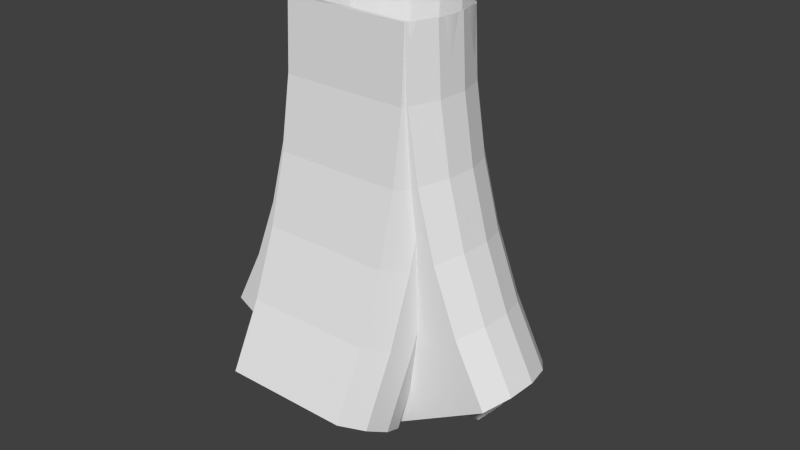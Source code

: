 # Source: Curved.blend  (saved by Blender 2.75.0; exported with 4.5.12 LTS)
import bpy
from mathutils import Matrix  # noqa: F401  (used for matrix-valued properties, if any)

bpy.ops.wm.read_factory_settings(use_empty=True)
scene = bpy.context.scene
scene.name = 'Scene'

# ---- collections
col_collection_1 = bpy.data.collections.new('Collection 1'); scene.collection.children.link(col_collection_1)

# ---- materials (node trees are filled in below, after node groups)
mat_initialshadinggroup_001 = bpy.data.materials.new('initialShadingGroup.001')
mat_initialshadinggroup_001.alpha_threshold = 0.0
mat_initialshadinggroup_001.use_transparent_shadow = False
mat_initialshadinggroup_001.roughness = 0.5

# ---- material node trees

# ---- world
world_world = bpy.data.worlds.new('World'); scene.world = world_world
world_world.color = (0.05088, 0.05088, 0.05088)
world_world.use_sun_shadow = False
world_world.sun_shadow_jitter_overblur = 0.0
world_world.cycles.sampling_method = 'MANUAL'
world_world.cycles.sample_map_resolution = 256

# ---- meshes
me_cylinder = bpy.data.meshes.new('Cylinder')
me_cylinder.from_pydata([(0.4115, -0.769, -2.0), (0.4115, -0.769, 0.0), (0.4964, -0.5453, -2.0), (0.4964, -0.5453, 0.0), (0.4675, -0.3077, -2.0), (0.4675, -0.3077, 0.0), (0.3316, -0.1107, -2.0), (0.3316, -0.1107, -5.96e-08), (0.1197, 0.0004708, -2.0), (0.1197, 0.0004711, -5.96e-08), (-0.1197, 0.0004708, -2.0), (-0.1197, 0.0004711, -5.96e-08), (-0.3316, -0.1107, -2.0), (-0.3316, -0.1107, -5.96e-08), (-0.4675, -0.3077, -2.0), (-0.4675, -0.3077, 0.0), (-0.4964, -0.5453, -2.0), (-0.4964, -0.5453, 0.0), (-0.4115, -0.769, -2.0), (-0.4115, -0.769, 0.0)], [], [(0, 1, 3, 2), (2, 3, 5, 4), (4, 5, 7, 6), (6, 7, 9, 8), (8, 9, 11, 10), (10, 11, 13, 12), (12, 13, 15, 14), (14, 15, 17, 16), (16, 17, 19, 18), (1, 0, 18, 19)])
me_cylinder.polygons.foreach_set('use_smooth', [True] * 10)
me_cylinder.use_remesh_preserve_volume = False
me_cylinder.use_remesh_preserve_attributes = False
me_cylinder.use_mirror_vertex_groups = False
me_cylinder.update()
me_cylinder.normals_split_custom_set([tuple(v) for v in zip(*[iter([-0.5681, 0.823, -1.258e-07, -0.5681, 0.823, -1.258e-07, -0.9927, 0.1205, -2.104e-08, -0.9927, 0.1205, -2.104e-08, -0.9927, 0.1205, -2.104e-08, -0.9927, 0.1205, -2.104e-08, -0.935, -0.3546, 5.912e-08, -0.935, -0.3546, 5.912e-08, -0.935, -0.3546, 5.912e-08, -0.935, -0.3546, 5.912e-08, -0.6631, -0.7485, 1.162e-07, -0.6631, -0.7485, 1.162e-07, -0.6631, -0.7485, 1.162e-07, -0.6631, -0.7485, 1.162e-07, -0.2393, -0.9709, 1.449e-07, -0.2393, -0.9709, 1.449e-07, -0.2393, -0.9709, 1.449e-07, -0.2393, -0.9709, 1.449e-07, 0.2393, -0.9709, 1.449e-07, 0.2393, -0.9709, 1.449e-07, 0.2393, -0.9709, 1.449e-07, 0.2393, -0.9709, 1.449e-07, 0.6631, -0.7485, 1.122e-07, 0.6631, -0.7485, 1.122e-07, 0.6631, -0.7485, 1.122e-07, 0.6631, -0.7485, 1.122e-07, 0.935, -0.3546, 5.311e-08, 0.935, -0.3546, 5.311e-08, 0.935, -0.3546, 5.311e-08, 0.935, -0.3546, 5.311e-08, 0.9927, 0.1205, -2.305e-08, 0.9927, 0.1205, -2.305e-08, 0.9927, 0.1205, -2.305e-08, 0.9927, 0.1205, -2.305e-08, 0.5681, 0.823, -1.258e-07, 0.5681, 0.823, -1.258e-07, -0.5681, 0.823, -1.258e-07, -0.5681, 0.823, -1.258e-07, 0.5681, 0.823, -1.258e-07, 0.5681, 0.823, -1.258e-07])] * 3)])
me_circle_004 = bpy.data.meshes.new('Circle.004')
me_circle_004.from_pydata([(3.723e-08, 0.0, 2.164e-08), (-0.1788, -0.03343, 2.164e-08), (-0.3335, -0.1292, 2.164e-08), (-0.4431, -0.2744, 2.164e-08), (0.4761, -0.6305, 2.164e-08), (0.4929, -0.4493, 2.164e-08), (-0.4929, -0.4493, 2.164e-08), (-0.4761, -0.6305, 2.164e-08), (-0.395, -0.7933, 2.164e-08), (0.395, -0.7933, 2.164e-08), (0.4431, -0.2744, 2.164e-08), (0.3335, -0.1292, 2.164e-08), (0.1788, -0.03343, 2.164e-08), (3.492e-08, 0.02632, -0.5023), (-0.1788, -0.006921, -0.5058), (-0.3335, -0.1022, -0.5158), (-0.4431, -0.2465, -0.5309), (0.4761, -0.6007, -0.5682), (0.4929, -0.4205, -0.5492), (-0.4929, -0.4205, -0.5492), (-0.4761, -0.6007, -0.5682), (-0.395, -0.7626, -0.5852), (0.395, -0.7626, -0.5852), (0.4431, -0.2465, -0.5309), (0.3335, -0.1022, -0.5158), (0.1788, -0.006921, -0.5058), (2.805e-08, 0.105, -0.999), (-0.1788, 0.07231, -1.006), (-0.3335, -0.02137, -1.026), (-0.4431, -0.1634, -1.056), (0.4761, -0.5117, -1.13), (0.4929, -0.3345, -1.092), (-0.4929, -0.3345, -1.092), (-0.4761, -0.5117, -1.13), (-0.395, -0.671, -1.164), (0.395, -0.671, -1.164), (0.4431, -0.1634, -1.056), (0.3335, -0.02137, -1.026), (0.1788, 0.07231, -1.006), (1.667e-08, 0.2352, -1.485), (-0.1788, 0.2034, -1.495), (-0.3335, 0.1123, -1.525), (-0.4431, -0.02576, -1.57), (0.4761, -0.3644, -1.68), (0.4929, -0.1922, -1.624), (-0.4929, -0.1922, -1.624), (-0.4761, -0.3644, -1.68), (-0.395, -0.5193, -1.73), (0.395, -0.5193, -1.73), (0.4431, -0.02576, -1.57), (0.3335, 0.1123, -1.525), (0.1788, 0.2034, -1.495), (9.095e-10, 0.4154, -1.954), (-0.1788, 0.3849, -1.968), (-0.3335, 0.2974, -2.007), (-0.4431, 0.1648, -2.066), (0.4761, -0.1605, -2.211), (0.4929, 0.004933, -2.137), (-0.4929, 0.004933, -2.137), (-0.4761, -0.1605, -2.211), (-0.395, -0.3093, -2.277), (0.395, -0.3093, -2.277), (0.4431, 0.1648, -2.066), (0.3335, 0.2974, -2.007), (0.1788, 0.3849, -1.968), (-1.905e-08, 0.6437, -2.403), (-0.1788, 0.6148, -2.419), (-0.3335, 0.5319, -2.467), (-0.4431, 0.4061, -2.54), (0.4761, 0.09775, -2.718), (0.4929, 0.2546, -2.627), (-0.4929, 0.2546, -2.627), (-0.4761, 0.09775, -2.718), (-0.395, -0.04327, -2.799), (0.395, -0.04327, -2.799), (0.4431, 0.4061, -2.54), (0.3335, 0.5319, -2.467), (0.1788, 0.6148, -2.419)], [], [(16, 29, 28, 15), (20, 33, 32, 19), (23, 36, 31, 18), (21, 34, 33, 20), (13, 26, 38, 25), (0, 13, 25, 12), (8, 21, 20, 7), (10, 23, 18, 5), (7, 20, 19, 6), (3, 16, 15, 2), (2, 15, 14, 1), (4, 17, 22, 9), (1, 14, 13, 0), (12, 25, 24, 11), (11, 24, 23, 10), (6, 19, 16, 3), (5, 18, 17, 4), (31, 44, 43, 30), (32, 45, 42, 29), (37, 50, 49, 36), (38, 51, 50, 37), (27, 40, 39, 26), (30, 43, 48, 35), (28, 41, 40, 27), (15, 28, 27, 14), (17, 30, 35, 22), (14, 27, 26, 13), (25, 38, 37, 24), (24, 37, 36, 23), (19, 32, 29, 16), (18, 31, 30, 17), (45, 58, 55, 42), (50, 63, 62, 49), (51, 64, 63, 50), (40, 53, 52, 39), (43, 56, 61, 48), (41, 54, 53, 40), (26, 39, 51, 38), (34, 47, 46, 33), (36, 49, 44, 31), (33, 46, 45, 32), (29, 42, 41, 28), (58, 71, 68, 55), (63, 76, 75, 62), (64, 77, 76, 63), (53, 66, 65, 52), (56, 69, 74, 61), (54, 67, 66, 53), (44, 57, 56, 43), (39, 52, 64, 51), (47, 60, 59, 46), (49, 62, 57, 44), (46, 59, 58, 45), (42, 55, 54, 41), (61, 74, 73, 60), (48, 61, 60, 47), (35, 48, 47, 34), (21, 22, 35, 34), (57, 70, 69, 56), (52, 65, 77, 64), (60, 73, 72, 59), (62, 75, 70, 57), (59, 72, 71, 58), (8, 9, 22, 21), (55, 68, 67, 54)])
me_circle_004.use_remesh_preserve_volume = False
me_circle_004.use_remesh_preserve_attributes = False
me_circle_004.use_mirror_vertex_groups = False
me_circle_004.update()
me_circle_003 = bpy.data.meshes.new('Circle.003')
me_circle_003.from_pydata([(-4.932e-08, 0.0, 2.164e-08), (-0.1788, -0.03343, 2.164e-08), (-0.3335, -0.1292, 2.164e-08), (-0.4431, -0.2744, 2.164e-08), (-0.4929, -0.4493, 2.164e-08), (-0.4761, -0.6305, 2.164e-08), (-0.395, -0.7933, 2.164e-08), (0.395, -0.7933, 2.164e-08), (0.4761, -0.6305, 2.164e-08), (0.4929, -0.4493, 2.164e-08), (0.4431, -0.2744, 2.164e-08), (0.3335, -0.1292, 2.164e-08), (0.1788, -0.03343, 2.164e-08), (0.02465, 0.0, -0.4704), (-0.1532, -0.03343, -0.4891), (-0.307, -0.1292, -0.5052), (-0.416, -0.2744, -0.5167), (-0.4655, -0.4493, -0.5219), (-0.4488, -0.6305, -0.5201), (-0.3682, -0.7933, -0.5117), (0.4175, -0.7933, -0.4291), (0.4981, -0.6305, -0.4206), (0.5148, -0.4493, -0.4189), (0.4653, -0.2744, -0.4241), (0.3563, -0.1292, -0.4355), (0.2025, -0.03343, -0.4517), (0.09834, 0.0, -0.9356), (-0.07657, -0.03343, -0.9728), (-0.2279, -0.1292, -1.005), (-0.3351, -0.2744, -1.028), (-0.3838, -0.4493, -1.038), (-0.3674, -0.6305, -1.035), (-0.2881, -0.7933, -1.018), (0.4847, -0.7933, -0.8535), (0.564, -0.6305, -0.8366), (0.5805, -0.4493, -0.8331), (0.5318, -0.2744, -0.8435), (0.4245, -0.1292, -0.8663), (0.2732, -0.03343, -0.8984), (0.2202, 0.0, -1.391), (0.05018, -0.03343, -1.446), (-0.09691, -0.1292, -1.494), (-0.2012, -0.2744, -1.528), (-0.2485, -0.4493, -1.543), (-0.2326, -0.6305, -1.538), (-0.1554, -0.7933, -1.513), (0.5959, -0.7933, -1.269), (0.673, -0.6305, -1.243), (0.689, -0.4493, -1.238), (0.6417, -0.2744, -1.254), (0.5374, -0.1292, -1.288), (0.3903, -0.03343, -1.335), (0.389, 0.0, -1.83), (0.2257, -0.03343, -1.903), (0.0844, -0.1292, -1.966), (-0.01575, -0.2744, -2.011), (-0.06123, -0.4493, -2.031), (-0.0459, -0.6305, -2.024), (0.02818, -0.7933, -1.991), (0.7499, -0.7933, -1.67), (0.824, -0.6305, -1.637), (0.8393, -0.4493, -1.63), (0.7938, -0.2744, -1.65), (0.6937, -0.1292, -1.695), (0.5524, -0.03343, -1.758), (0.6029, 2.98e-08, -2.25), (0.448, -0.03343, -2.339), (0.3141, -0.1292, -2.417), (0.2191, -0.2744, -2.472), (0.176, -0.4493, -2.496), (0.1906, -0.6305, -2.488), (0.2608, -0.7933, -2.448), (0.945, -0.7933, -2.052), (1.015, -0.6305, -2.012), (1.03, -0.4493, -2.004), (0.9866, -0.2744, -2.028), (0.8917, -0.1292, -2.083), (0.7577, -0.03343, -2.161)], [], [(9, 22, 21, 8), (0, 13, 25, 12), (4, 17, 16, 3), (12, 25, 24, 11), (8, 21, 20, 7), (3, 16, 15, 2), (11, 24, 23, 10), (6, 19, 18, 5), (2, 15, 14, 1), (10, 23, 22, 9), (5, 18, 17, 4), (1, 14, 13, 0), (24, 37, 36, 23), (19, 32, 31, 18), (15, 28, 27, 14), (23, 36, 35, 22), (18, 31, 30, 17), (14, 27, 26, 13), (22, 35, 34, 21), (13, 26, 38, 25), (17, 30, 29, 16), (25, 38, 37, 24), (21, 34, 33, 20), (16, 29, 28, 15), (37, 50, 49, 36), (32, 45, 44, 31), (28, 41, 40, 27), (36, 49, 48, 35), (31, 44, 43, 30), (27, 40, 39, 26), (35, 48, 47, 34), (26, 39, 51, 38), (30, 43, 42, 29), (38, 51, 50, 37), (34, 47, 46, 33), (29, 42, 41, 28), (50, 63, 62, 49), (45, 58, 57, 44), (41, 54, 53, 40), (49, 62, 61, 48), (44, 57, 56, 43), (40, 53, 52, 39), (48, 61, 60, 47), (39, 52, 64, 51), (43, 56, 55, 42), (51, 64, 63, 50), (47, 60, 59, 46), (42, 55, 54, 41), (63, 76, 75, 62), (58, 71, 70, 57), (54, 67, 66, 53), (62, 75, 74, 61), (57, 70, 69, 56), (53, 66, 65, 52), (61, 74, 73, 60), (52, 65, 77, 64), (56, 69, 68, 55), (64, 77, 76, 63), (60, 73, 72, 59), (55, 68, 67, 54), (58, 45, 46, 59), (71, 58, 59, 72), (19, 6, 7, 20), (32, 19, 20, 33), (45, 32, 33, 46)])
me_circle_003.materials.append(mat_initialshadinggroup_001)
me_circle_003.use_remesh_preserve_volume = False
me_circle_003.use_remesh_preserve_attributes = False
me_circle_003.use_mirror_vertex_groups = False
me_circle_003.update()
me_circle = bpy.data.meshes.new('Circle')
me_circle.from_pydata([(3.723e-08, 0.0, 2.164e-08), (-0.1788, -0.03343, 2.164e-08), (-0.3335, -0.1292, 2.164e-08), (-0.4431, -0.2744, 2.164e-08), (0.4761, -0.6305, 2.164e-08), (0.4929, -0.4493, 2.164e-08), (-0.4929, -0.4493, 2.164e-08), (-0.4761, -0.6305, 2.164e-08), (-0.395, -0.7933, 2.164e-08), (0.395, -0.7933, 2.164e-08), (0.4431, -0.2744, 2.164e-08), (0.3335, -0.1292, 2.164e-08), (0.1788, -0.03343, 2.164e-08), (3.959e-08, -0.02709, -0.5169), (-0.1788, -0.06033, -0.5134), (-0.3335, -0.1556, -0.5034), (-0.4431, -0.2999, -0.4882), (0.4761, -0.6541, -0.451), (0.4929, -0.474, -0.4699), (-0.4929, -0.474, -0.4699), (-0.4761, -0.6541, -0.451), (-0.395, -0.816, -0.434), (0.395, -0.816, -0.434), (0.4431, -0.2999, -0.4882), (0.3335, -0.1556, -0.5034), (0.1788, -0.06033, -0.5134), (4.667e-08, -0.1081, -1.028), (-0.1788, -0.1408, -1.021), (-0.3335, -0.2344, -1.001), (-0.4431, -0.3764, -0.9711), (0.4761, -0.7247, -0.897), (0.4929, -0.5476, -0.9347), (-0.4929, -0.5476, -0.9347), (-0.4761, -0.7247, -0.897), (-0.395, -0.884, -0.8632), (0.395, -0.884, -0.8632), (0.4431, -0.3764, -0.9711), (0.3335, -0.2344, -1.001), (0.1788, -0.1408, -1.021), (5.838e-08, -0.242, -1.528), (-0.1788, -0.2738, -1.518), (-0.3335, -0.3649, -1.488), (-0.4431, -0.503, -1.443), (0.4761, -0.8416, -1.333), (0.4929, -0.6694, -1.389), (-0.4929, -0.6694, -1.389), (-0.4761, -0.8416, -1.333), (-0.395, -0.9965, -1.283), (0.395, -0.9965, -1.283), (0.4431, -0.503, -1.443), (0.3335, -0.3649, -1.488), (0.1788, -0.2738, -1.518), (7.46e-08, -0.4275, -2.011), (-0.1788, -0.4581, -1.998), (-0.3335, -0.5455, -1.959), (-0.4431, -0.6782, -1.9), (0.4761, -1.003, -1.755), (0.4929, -0.838, -1.829), (-0.4929, -0.838, -1.829), (-0.4761, -1.003, -1.755), (-0.395, -1.152, -1.689), (0.395, -1.152, -1.689), (0.4431, -0.6782, -1.9), (0.3335, -0.5455, -1.959), (0.1788, -0.4581, -1.998), (9.514e-08, -0.6625, -2.473), (-0.1788, -0.6915, -2.456), (-0.3335, -0.7744, -2.408), (-0.4431, -0.9001, -2.335), (0.4761, -1.209, -2.157), (0.4929, -1.052, -2.248), (-0.4929, -1.052, -2.248), (-0.4761, -1.209, -2.157), (-0.395, -1.35, -2.076), (0.395, -1.35, -2.076), (0.4431, -0.9001, -2.335), (0.3335, -0.7744, -2.408), (0.1788, -0.6915, -2.456)], [], [(14, 27, 26, 13), (17, 30, 35, 22), (15, 28, 27, 14), (16, 29, 28, 15), (20, 33, 32, 19), (23, 36, 31, 18), (10, 23, 18, 5), (7, 20, 19, 6), (3, 16, 15, 2), (2, 15, 14, 1), (4, 17, 22, 9), (1, 14, 13, 0), (12, 25, 24, 11), (11, 24, 23, 10), (6, 19, 16, 3), (5, 18, 17, 4), (0, 13, 25, 12), (8, 21, 20, 7), (26, 39, 51, 38), (31, 44, 43, 30), (32, 45, 42, 29), (37, 50, 49, 36), (38, 51, 50, 37), (25, 38, 37, 24), (24, 37, 36, 23), (19, 32, 29, 16), (18, 31, 30, 17), (13, 26, 38, 25), (21, 34, 33, 20), (39, 52, 64, 51), (44, 57, 56, 43), (45, 58, 55, 42), (50, 63, 62, 49), (51, 64, 63, 50), (34, 47, 46, 33), (36, 49, 44, 31), (33, 46, 45, 32), (29, 42, 41, 28), (28, 41, 40, 27), (30, 43, 48, 35), (27, 40, 39, 26), (52, 65, 77, 64), (57, 70, 69, 56), (58, 71, 68, 55), (63, 76, 75, 62), (64, 77, 76, 63), (53, 66, 65, 52), (47, 60, 59, 46), (49, 62, 57, 44), (46, 59, 58, 45), (42, 55, 54, 41), (41, 54, 53, 40), (43, 56, 61, 48), (40, 53, 52, 39), (74, 73, 60, 61), (47, 48, 61, 60), (34, 35, 48, 47), (60, 73, 72, 59), (62, 75, 70, 57), (59, 72, 71, 58), (21, 22, 35, 34), (55, 68, 67, 54), (8, 9, 22, 21), (54, 67, 66, 53), (56, 69, 74, 61)])
me_circle.use_remesh_preserve_volume = False
me_circle.use_remesh_preserve_attributes = False
me_circle.use_mirror_vertex_groups = False
me_circle.update()
me_circle_001 = bpy.data.meshes.new('Circle.001')
me_circle_001.from_pydata([(-3.723e-08, 0.0, 2.164e-08), (0.1788, -0.03343, 2.164e-08), (0.3335, -0.1292, 2.164e-08), (0.4431, -0.2744, 2.164e-08), (0.4929, -0.4493, 2.164e-08), (0.4761, -0.6305, 2.164e-08), (0.395, -0.7933, 2.164e-08), (-0.395, -0.7933, 2.164e-08), (-0.4761, -0.6305, 2.164e-08), (-0.4929, -0.4493, 2.164e-08), (-0.4431, -0.2744, 2.164e-08), (-0.3335, -0.1292, 2.164e-08), (-0.1788, -0.03343, 2.164e-08), (-0.02465, 0.0, -0.4704), (0.1532, -0.03343, -0.4891), (0.307, -0.1292, -0.5052), (0.416, -0.2744, -0.5167), (0.4655, -0.4493, -0.5219), (0.4488, -0.6305, -0.5201), (0.3682, -0.7933, -0.5117), (-0.4175, -0.7933, -0.4291), (-0.4981, -0.6305, -0.4206), (-0.5148, -0.4493, -0.4189), (-0.4653, -0.2744, -0.4241), (-0.3563, -0.1292, -0.4355), (-0.2025, -0.03343, -0.4517), (-0.09834, 0.0, -0.9356), (0.07657, -0.03343, -0.9728), (0.2279, -0.1292, -1.005), (0.3351, -0.2744, -1.028), (0.3838, -0.4493, -1.038), (0.3674, -0.6305, -1.035), (0.2881, -0.7933, -1.018), (-0.4847, -0.7933, -0.8535), (-0.564, -0.6305, -0.8366), (-0.5805, -0.4493, -0.8331), (-0.5318, -0.2744, -0.8435), (-0.4245, -0.1292, -0.8663), (-0.2732, -0.03343, -0.8984), (-0.2202, 0.0, -1.391), (-0.05018, -0.03343, -1.446), (0.09691, -0.1292, -1.494), (0.2012, -0.2744, -1.528), (0.2485, -0.4493, -1.543), (0.2326, -0.6305, -1.538), (0.1554, -0.7933, -1.513), (-0.5959, -0.7933, -1.269), (-0.673, -0.6305, -1.243), (-0.689, -0.4493, -1.238), (-0.6417, -0.2744, -1.254), (-0.5374, -0.1292, -1.288), (-0.3903, -0.03343, -1.335), (-0.389, 0.0, -1.83), (-0.2257, -0.03343, -1.903), (-0.0844, -0.1292, -1.966), (0.01575, -0.2744, -2.011), (0.06123, -0.4493, -2.031), (0.0459, -0.6305, -2.024), (-0.02818, -0.7933, -1.991), (-0.7499, -0.7933, -1.67), (-0.824, -0.6305, -1.637), (-0.8393, -0.4493, -1.63), (-0.7938, -0.2744, -1.65), (-0.6937, -0.1292, -1.695), (-0.5524, -0.03343, -1.758), (-0.6029, 2.98e-08, -2.25), (-0.448, -0.03343, -2.339), (-0.3141, -0.1292, -2.417), (-0.2191, -0.2744, -2.472), (-0.176, -0.4493, -2.496), (-0.1906, -0.6305, -2.488), (-0.2608, -0.7933, -2.448), (-0.945, -0.7933, -2.052), (-1.015, -0.6305, -2.012), (-1.03, -0.4493, -2.004), (-0.9866, -0.2744, -2.028), (-0.8917, -0.1292, -2.083), (-0.7577, -0.03343, -2.161)], [], [(9, 8, 21, 22), (0, 12, 25, 13), (4, 3, 16, 17), (12, 11, 24, 25), (8, 7, 20, 21), (3, 2, 15, 16), (11, 10, 23, 24), (6, 5, 18, 19), (2, 1, 14, 15), (10, 9, 22, 23), (5, 4, 17, 18), (1, 0, 13, 14), (24, 23, 36, 37), (19, 18, 31, 32), (15, 14, 27, 28), (23, 22, 35, 36), (18, 17, 30, 31), (14, 13, 26, 27), (22, 21, 34, 35), (13, 25, 38, 26), (17, 16, 29, 30), (25, 24, 37, 38), (21, 20, 33, 34), (16, 15, 28, 29), (37, 36, 49, 50), (32, 31, 44, 45), (28, 27, 40, 41), (36, 35, 48, 49), (31, 30, 43, 44), (27, 26, 39, 40), (35, 34, 47, 48), (26, 38, 51, 39), (30, 29, 42, 43), (38, 37, 50, 51), (34, 33, 46, 47), (29, 28, 41, 42), (50, 49, 62, 63), (45, 44, 57, 58), (41, 40, 53, 54), (49, 48, 61, 62), (44, 43, 56, 57), (40, 39, 52, 53), (48, 47, 60, 61), (39, 51, 64, 52), (43, 42, 55, 56), (51, 50, 63, 64), (47, 46, 59, 60), (42, 41, 54, 55), (63, 62, 75, 76), (58, 57, 70, 71), (54, 53, 66, 67), (62, 61, 74, 75), (57, 56, 69, 70), (53, 52, 65, 66), (61, 60, 73, 74), (52, 64, 77, 65), (56, 55, 68, 69), (64, 63, 76, 77), (60, 59, 72, 73), (55, 54, 67, 68), (71, 72, 59, 58), (58, 59, 46, 45), (45, 46, 33, 32), (32, 33, 20, 19), (19, 20, 7, 6)])
me_circle_001.materials.append(mat_initialshadinggroup_001)
me_circle_001.use_remesh_preserve_volume = False
me_circle_001.use_remesh_preserve_attributes = False
me_circle_001.use_mirror_vertex_groups = False
me_circle_001.update()

# ---- objects
ob_straight = bpy.data.objects.new('Straight', me_cylinder)
ob_curvedown = bpy.data.objects.new('CurveDown', me_circle_004)
ob_curveright = bpy.data.objects.new('CurveRight', me_circle_003)
ob_curveup = bpy.data.objects.new('CurveUp', me_circle)
ob_curveleft = bpy.data.objects.new('CurveLeft', me_circle_001)

# ---- transforms, parenting, visibility, modifiers, constraints
ob_straight.location = (0.0, 0.0, 0.0)
ob_straight.color = (0.8, 0.8, 0.8, 1.0)
ob_straight.lineart.crease_threshold = 0.0
ob_curvedown.location = (-8.268e-23, 0.0, 0.0)
ob_curvedown.hide_viewport = True
ob_curvedown.lineart.crease_threshold = 0.0
ob_curveright.location = (-8.268e-23, 0.0, 0.0)
ob_curveright.hide_viewport = True
ob_curveright.lineart.crease_threshold = 0.0
ob_curveup.location = (-8.268e-23, 0.0, 0.0)
ob_curveup.hide_viewport = True
ob_curveup.lineart.crease_threshold = 0.0
ob_curveleft.location = (0.0, 0.0, 0.0)
ob_curveleft.hide_viewport = True
ob_curveleft.lineart.crease_threshold = 0.0

# ---- collection membership
col_collection_1.objects.link(ob_straight)
col_collection_1.objects.link(ob_curvedown)
col_collection_1.objects.link(ob_curveright)
col_collection_1.objects.link(ob_curveup)
col_collection_1.objects.link(ob_curveleft)

# ---- scene / render settings (as saved in the file)
scene.frame_start = 1; scene.frame_end = 250; scene.frame_set(1)
scene.render.engine = 'BLENDER_EEVEE_NEXT'
scene.render.resolution_percentage = 50
scene.render.dither_intensity = 0.0
scene.cycles.use_denoising = False
scene.cycles.samples = 10
scene.cycles.sampling_pattern = 'TABULATED_SOBOL'
scene.cycles.light_sampling_threshold = 0.0
scene.cycles.use_adaptive_sampling = False
scene.cycles.use_light_tree = False
scene.cycles.blur_glossy = 0.0
scene.cycles.pixel_filter_type = 'GAUSSIAN'
scene.cycles.sample_clamp_indirect = 0.0
scene.view_settings.view_transform = 'Standard'
bpy.context.view_layer.update()

# ---- added for rendering (the .blend has no active camera and no usable light): camera, sun
cam_auto = bpy.data.cameras.new('AutoCamera')
cam_auto.lens = 50.0
cam_auto.sensor_width = 36.0
cam_auto.clip_end = 1000.0
ob_auto_camera = bpy.data.objects.new('AutoCamera', cam_auto)
scene.collection.objects.link(ob_auto_camera)
ob_auto_camera.location = (3.70666, -4.80088, 1.56575)
ob_auto_camera.rotation_euler = (1.09748, -7.21219e-08, 0.694738)
scene.camera = ob_auto_camera
light_auto_sun = bpy.data.lights.new('AutoSun', 'SUN')
light_auto_sun.energy = 3.0
light_auto_sun.angle = 0.0523599
ob_auto_sun = bpy.data.objects.new('AutoSun', light_auto_sun)
scene.collection.objects.link(ob_auto_sun)
ob_auto_sun.rotation_euler = (0.872665, 0.174533, 0.523599)
bpy.context.view_layer.update()
